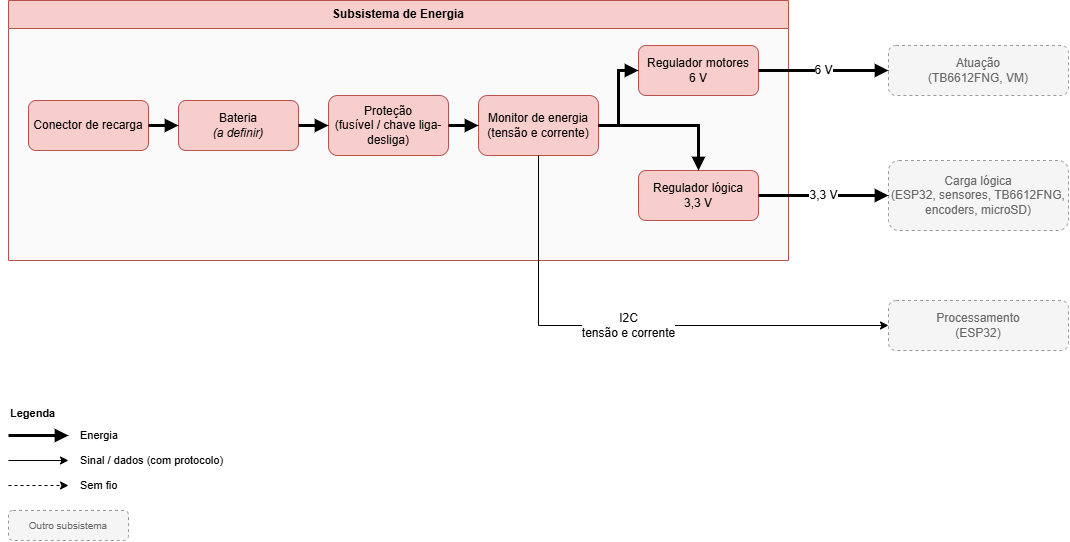

The diagram above was exported from draw.io. Its source (the exported page's mxGraphModel, read from the mxfile embedded in the PNG):
<mxGraphModel dx="530" dy="711" grid="1" gridSize="10" guides="1" tooltips="1" connect="1" arrows="1" fold="1" page="1" pageScale="1" pageWidth="1169" pageHeight="827" math="0" shadow="0">
  <root>
    <mxCell id="0" />
    <mxCell id="1" parent="0" />
    <mxCell id="energia-1" parent="1" style="swimlane;whiteSpace=wrap;html=1;startSize=28;fillColor=#f8cecc;strokeColor=#b85450;swimlaneFillColor=#FAFAFA;fontStyle=1;collapsible=0;" value="Subsistema de Energia" vertex="1">
      <mxGeometry height="260" width="780" x="40" y="40" as="geometry" />
    </mxCell>
    <mxCell id="energia-2" parent="energia-1" style="rounded=1;whiteSpace=wrap;html=1;fillColor=#f8cecc;strokeColor=#b85450;" value="Conector de recarga" vertex="1">
      <mxGeometry height="50" width="120" x="20" y="100" as="geometry" />
    </mxCell>
    <mxCell id="energia-3" parent="energia-1" style="rounded=1;whiteSpace=wrap;html=1;fillColor=#f8cecc;strokeColor=#b85450;" value="Bateria&lt;br&gt;&lt;i&gt;(a definir)&lt;/i&gt;" vertex="1">
      <mxGeometry height="50" width="120" x="170" y="100" as="geometry" />
    </mxCell>
    <mxCell id="energia-4" parent="energia-1" style="rounded=1;whiteSpace=wrap;html=1;fillColor=#f8cecc;strokeColor=#b85450;" value="Proteção&lt;br&gt;(fusível / chave liga-desliga)" vertex="1">
      <mxGeometry height="60" width="120" x="320" y="95" as="geometry" />
    </mxCell>
    <mxCell id="energia-5" parent="energia-1" style="rounded=1;whiteSpace=wrap;html=1;fillColor=#f8cecc;strokeColor=#b85450;" value="Monitor de energia&lt;br&gt;(tensão e corrente)" vertex="1">
      <mxGeometry height="60" width="120" x="470" y="95" as="geometry" />
    </mxCell>
    <mxCell id="energia-6" parent="energia-1" style="rounded=1;whiteSpace=wrap;html=1;fillColor=#f8cecc;strokeColor=#b85450;" value="Regulador motores&lt;br&gt;6 V" vertex="1">
      <mxGeometry height="50" width="120" x="630" y="45" as="geometry" />
    </mxCell>
    <mxCell id="energia-7" parent="energia-1" style="rounded=1;whiteSpace=wrap;html=1;fillColor=#f8cecc;strokeColor=#b85450;" value="Regulador lógica&lt;br&gt;3,3 V" vertex="1">
      <mxGeometry height="50" width="120" x="630" y="170" as="geometry" />
    </mxCell>
    <mxCell id="energia-8" parent="1" style="rounded=1;whiteSpace=wrap;html=1;fillColor=#f5f5f5;strokeColor=#999999;dashed=1;fontColor=#666666;" value="Atuação&lt;br&gt;(TB6612FNG, VM)" vertex="1">
      <mxGeometry height="50" width="180" x="920" y="85" as="geometry" />
    </mxCell>
    <mxCell id="energia-9" parent="1" style="rounded=1;whiteSpace=wrap;html=1;fillColor=#f5f5f5;strokeColor=#999999;dashed=1;fontColor=#666666;" value="Carga lógica&lt;br&gt;(ESP32, sensores, TB6612FNG, encoders, microSD)" vertex="1">
      <mxGeometry height="70" width="180" x="920" y="200" as="geometry" />
    </mxCell>
    <mxCell id="energia-10" parent="1" style="rounded=1;whiteSpace=wrap;html=1;fillColor=#f5f5f5;strokeColor=#999999;dashed=1;fontColor=#666666;" value="Processamento&lt;br&gt;(ESP32)" vertex="1">
      <mxGeometry height="50" width="180" x="920" y="340" as="geometry" />
    </mxCell>
    <mxCell id="energia-11" edge="1" parent="1" source="energia-2" style="edgeStyle=orthogonalEdgeStyle;rounded=0;orthogonalLoop=1;jettySize=auto;html=1;labelBackgroundColor=#FFFFFF;fontSize=10;strokeWidth=3;endArrow=block;endFill=1;" target="energia-3" value="">
      <mxGeometry relative="1" as="geometry" />
    </mxCell>
    <mxCell id="energia-12" edge="1" parent="1" source="energia-3" style="edgeStyle=orthogonalEdgeStyle;rounded=0;orthogonalLoop=1;jettySize=auto;html=1;labelBackgroundColor=#FFFFFF;fontSize=10;strokeWidth=3;endArrow=block;endFill=1;" target="energia-4" value="">
      <mxGeometry relative="1" as="geometry" />
    </mxCell>
    <mxCell id="energia-13" edge="1" parent="1" source="energia-4" style="edgeStyle=orthogonalEdgeStyle;rounded=0;orthogonalLoop=1;jettySize=auto;html=1;labelBackgroundColor=#FFFFFF;fontSize=10;strokeWidth=3;endArrow=block;endFill=1;" target="energia-5" value="">
      <mxGeometry relative="1" as="geometry" />
    </mxCell>
    <mxCell id="energia-14" edge="1" parent="1" source="energia-5" style="edgeStyle=orthogonalEdgeStyle;rounded=0;orthogonalLoop=1;jettySize=auto;html=1;labelBackgroundColor=#FFFFFF;fontSize=10;strokeWidth=3;endArrow=block;endFill=1;" target="energia-6" value="">
      <mxGeometry relative="1" as="geometry" />
    </mxCell>
    <mxCell id="energia-15" edge="1" parent="1" source="energia-5" style="edgeStyle=orthogonalEdgeStyle;rounded=0;orthogonalLoop=1;jettySize=auto;html=1;labelBackgroundColor=#FFFFFF;fontSize=10;strokeWidth=3;endArrow=block;endFill=1;" target="energia-7" value="">
      <mxGeometry relative="1" as="geometry" />
    </mxCell>
    <mxCell id="energia-16" edge="1" parent="1" source="energia-6" style="edgeStyle=orthogonalEdgeStyle;rounded=0;orthogonalLoop=1;jettySize=auto;html=1;labelBackgroundColor=#FFFFFF;fontSize=10;strokeWidth=3;endArrow=block;endFill=1;" target="energia-8" value="&lt;font style=&quot;font-size: 12px;&quot;&gt;6 V&lt;/font&gt;">
      <mxGeometry relative="1" as="geometry" />
    </mxCell>
    <mxCell id="energia-17" edge="1" parent="1" source="energia-7" style="edgeStyle=orthogonalEdgeStyle;rounded=0;orthogonalLoop=1;jettySize=auto;html=1;labelBackgroundColor=#FFFFFF;fontSize=10;strokeWidth=3;endArrow=block;endFill=1;" target="energia-9" value="&lt;font style=&quot;font-size: 12px;&quot;&gt;3,3 V&lt;/font&gt;">
      <mxGeometry relative="1" as="geometry" />
    </mxCell>
    <mxCell id="energia-18" edge="1" parent="1" source="energia-5" style="edgeStyle=orthogonalEdgeStyle;rounded=0;orthogonalLoop=1;jettySize=auto;html=1;labelBackgroundColor=#FFFFFF;fontSize=10;strokeWidth=1;endArrow=classic;endFill=1;exitX=0.5;exitY=1;exitDx=0;exitDy=0;entryX=0;entryY=0.5;entryDx=0;entryDy=0;" target="energia-10" value="&lt;font style=&quot;font-size: 12px;&quot;&gt;I2C&lt;br&gt;tensão e corrente&lt;/font&gt;">
      <mxGeometry relative="1" as="geometry">
        <Array as="points">
          <mxPoint x="570" y="365" />
        </Array>
      </mxGeometry>
    </mxCell>
    <mxCell id="energia-19" parent="1" style="text;html=1;align=left;verticalAlign=top;whiteSpace=wrap;fontSize=11;" value="&lt;b&gt;Legenda&lt;/b&gt;" vertex="1">
      <mxGeometry height="20" width="200" x="40" y="440" as="geometry" />
    </mxCell>
    <mxCell id="energia-20" edge="1" parent="1" style="edgeStyle=orthogonalEdgeStyle;rounded=0;orthogonalLoop=1;jettySize=auto;html=1;labelBackgroundColor=#FFFFFF;fontSize=10;strokeWidth=3;endArrow=block;endFill=1;" value="">
      <mxGeometry relative="1" as="geometry">
        <mxPoint x="40" y="475" as="sourcePoint" />
        <mxPoint x="100" y="475" as="targetPoint" />
      </mxGeometry>
    </mxCell>
    <mxCell id="energia-21" parent="1" style="text;html=1;align=left;verticalAlign=top;whiteSpace=wrap;fontSize=11;verticalAlign=middle;" value="Energia" vertex="1">
      <mxGeometry height="20" width="200" x="110" y="465" as="geometry" />
    </mxCell>
    <mxCell id="energia-22" edge="1" parent="1" style="edgeStyle=orthogonalEdgeStyle;rounded=0;orthogonalLoop=1;jettySize=auto;html=1;labelBackgroundColor=#FFFFFF;fontSize=10;strokeWidth=1;endArrow=classic;endFill=1;" value="">
      <mxGeometry relative="1" as="geometry">
        <mxPoint x="40" y="500" as="sourcePoint" />
        <mxPoint x="100" y="500" as="targetPoint" />
      </mxGeometry>
    </mxCell>
    <mxCell id="energia-23" parent="1" style="text;html=1;align=left;verticalAlign=top;whiteSpace=wrap;fontSize=11;verticalAlign=middle;" value="Sinal / dados (com protocolo)" vertex="1">
      <mxGeometry height="20" width="200" x="110" y="490" as="geometry" />
    </mxCell>
    <mxCell id="energia-24" edge="1" parent="1" style="edgeStyle=orthogonalEdgeStyle;rounded=0;orthogonalLoop=1;jettySize=auto;html=1;labelBackgroundColor=#FFFFFF;fontSize=10;strokeWidth=1;endArrow=classic;endFill=1;dashed=1;" value="">
      <mxGeometry relative="1" as="geometry">
        <mxPoint x="40" y="525" as="sourcePoint" />
        <mxPoint x="100" y="525" as="targetPoint" />
      </mxGeometry>
    </mxCell>
    <mxCell id="energia-25" parent="1" style="text;html=1;align=left;verticalAlign=top;whiteSpace=wrap;fontSize=11;verticalAlign=middle;" value="Sem fio" vertex="1">
      <mxGeometry height="20" width="200" x="110" y="515" as="geometry" />
    </mxCell>
    <mxCell id="energia-26" parent="1" style="rounded=1;whiteSpace=wrap;html=1;fillColor=#f5f5f5;strokeColor=#999999;dashed=1;fontColor=#666666;fontSize=10;" value="Outro subsistema" vertex="1">
      <mxGeometry height="30" width="120" x="40" y="550" as="geometry" />
    </mxCell>
  </root>
</mxGraphModel>